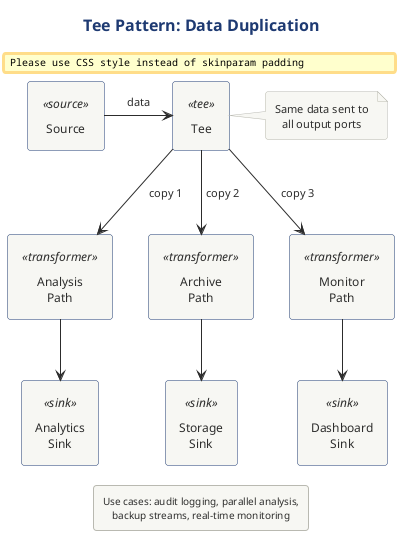

The diagram above was rendered by PlantUML. Its source (embedded in the PNG):
@startuml
' Tee Pattern
' Shows data duplication to multiple independent paths

!include ../../../../../../tooling/styles/plantuml/structural/component-diagram-style.iuml

title Tee Pattern: Data Duplication

[Source] <<source>> as Source

[Tee] <<tee>> as Tee

[Analysis\nPath] <<transformer>> as Analysis
[Archive\nPath] <<transformer>> as Archive
[Monitor\nPath] <<transformer>> as Monitor

[Analytics\nSink] <<sink>> as AnalyticsSink
[Storage\nSink] <<sink>> as StorageSink
[Dashboard\nSink] <<sink>> as DashSink

Source -right-> Tee : "data"

Tee -down-> Analysis : "copy 1"
Tee -down-> Archive : "copy 2"
Tee -down-> Monitor : "copy 3"

Analysis -down-> AnalyticsSink
Archive -down-> StorageSink
Monitor -down-> DashSink

note right of Tee
    Same data sent to
    all output ports
end note

legend bottom
    Use cases: audit logging, parallel analysis,
    backup streams, real-time monitoring
endlegend

@enduml